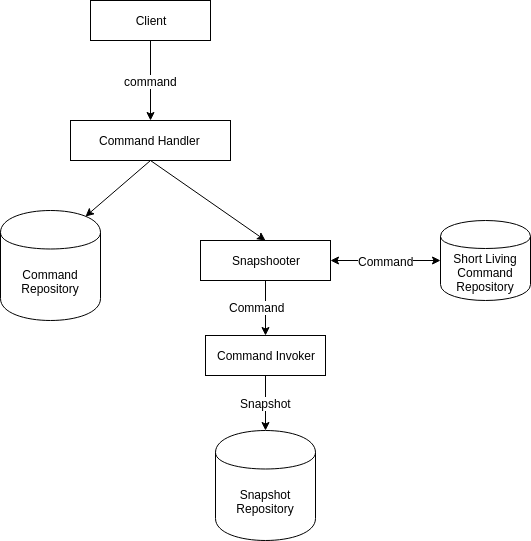

The diagram above was exported from draw.io. Its source (the exported page's mxGraphModel, read from the mxfile embedded in the PNG):
<mxGraphModel dx="1394" dy="779" grid="1" gridSize="10" guides="1" tooltips="1" connect="1" arrows="1" fold="1" page="1" pageScale="1" pageWidth="850" pageHeight="1100" math="0" shadow="0">
  <root>
    <mxCell id="0" />
    <mxCell id="1" parent="0" />
    <mxCell id="ZmPK8FOGxPVCv6ApP0yR-1" value="Client" style="rounded=0;whiteSpace=wrap;html=1;" vertex="1" parent="1">
      <mxGeometry x="360" y="40" width="120" height="40" as="geometry" />
    </mxCell>
    <mxCell id="ZmPK8FOGxPVCv6ApP0yR-2" value="" style="endArrow=classic;html=1;exitX=0.5;exitY=1;exitDx=0;exitDy=0;" edge="1" parent="1" source="ZmPK8FOGxPVCv6ApP0yR-1">
      <mxGeometry width="50" height="50" relative="1" as="geometry">
        <mxPoint x="420" y="170" as="sourcePoint" />
        <mxPoint x="420" y="160" as="targetPoint" />
      </mxGeometry>
    </mxCell>
    <mxCell id="ZmPK8FOGxPVCv6ApP0yR-3" value="command" style="text;html=1;resizable=0;points=[];align=center;verticalAlign=middle;labelBackgroundColor=#ffffff;" vertex="1" connectable="0" parent="ZmPK8FOGxPVCv6ApP0yR-2">
      <mxGeometry x="-0.375" y="2" relative="1" as="geometry">
        <mxPoint x="-2" y="15" as="offset" />
      </mxGeometry>
    </mxCell>
    <mxCell id="ZmPK8FOGxPVCv6ApP0yR-4" value="Command Handler&amp;nbsp;" style="rounded=0;whiteSpace=wrap;html=1;" vertex="1" parent="1">
      <mxGeometry x="340" y="160" width="160" height="40" as="geometry" />
    </mxCell>
    <mxCell id="ZmPK8FOGxPVCv6ApP0yR-5" value="Command&lt;br&gt;Repository&lt;br&gt;" style="shape=cylinder;whiteSpace=wrap;html=1;boundedLbl=1;backgroundOutline=1;" vertex="1" parent="1">
      <mxGeometry x="270" y="250" width="100" height="110" as="geometry" />
    </mxCell>
    <mxCell id="ZmPK8FOGxPVCv6ApP0yR-7" value="Snapshooter" style="rounded=0;whiteSpace=wrap;html=1;" vertex="1" parent="1">
      <mxGeometry x="470" y="280" width="130" height="40" as="geometry" />
    </mxCell>
    <mxCell id="ZmPK8FOGxPVCv6ApP0yR-8" value="" style="endArrow=classic;html=1;exitX=0.5;exitY=1;exitDx=0;exitDy=0;entryX=0.85;entryY=0.05;entryDx=0;entryDy=0;entryPerimeter=0;" edge="1" parent="1" source="ZmPK8FOGxPVCv6ApP0yR-4" target="ZmPK8FOGxPVCv6ApP0yR-5">
      <mxGeometry width="50" height="50" relative="1" as="geometry">
        <mxPoint x="280" y="420" as="sourcePoint" />
        <mxPoint x="330" y="370" as="targetPoint" />
      </mxGeometry>
    </mxCell>
    <mxCell id="ZmPK8FOGxPVCv6ApP0yR-9" value="" style="endArrow=classic;html=1;exitX=0.5;exitY=1;exitDx=0;exitDy=0;entryX=0.5;entryY=0;entryDx=0;entryDy=0;" edge="1" parent="1" source="ZmPK8FOGxPVCv6ApP0yR-4" target="ZmPK8FOGxPVCv6ApP0yR-7">
      <mxGeometry width="50" height="50" relative="1" as="geometry">
        <mxPoint x="270" y="500" as="sourcePoint" />
        <mxPoint x="320" y="450" as="targetPoint" />
      </mxGeometry>
    </mxCell>
    <mxCell id="ZmPK8FOGxPVCv6ApP0yR-10" value="Short Living&lt;br&gt;Command&lt;br&gt;Repository&lt;br&gt;" style="shape=cylinder;whiteSpace=wrap;html=1;boundedLbl=1;backgroundOutline=1;" vertex="1" parent="1">
      <mxGeometry x="710" y="260" width="90" height="80" as="geometry" />
    </mxCell>
    <mxCell id="ZmPK8FOGxPVCv6ApP0yR-11" value="" style="endArrow=classic;startArrow=classic;html=1;entryX=1;entryY=0.5;entryDx=0;entryDy=0;exitX=0;exitY=0.5;exitDx=0;exitDy=0;" edge="1" parent="1" source="ZmPK8FOGxPVCv6ApP0yR-10" target="ZmPK8FOGxPVCv6ApP0yR-7">
      <mxGeometry width="50" height="50" relative="1" as="geometry">
        <mxPoint x="610" y="370" as="sourcePoint" />
        <mxPoint x="580" y="360" as="targetPoint" />
      </mxGeometry>
    </mxCell>
    <mxCell id="ZmPK8FOGxPVCv6ApP0yR-12" value="Command" style="text;html=1;resizable=0;points=[];align=center;verticalAlign=middle;labelBackgroundColor=#ffffff;" vertex="1" connectable="0" parent="ZmPK8FOGxPVCv6ApP0yR-11">
      <mxGeometry x="-0.3376" y="2" relative="1" as="geometry">
        <mxPoint x="-19" y="-2" as="offset" />
      </mxGeometry>
    </mxCell>
    <mxCell id="ZmPK8FOGxPVCv6ApP0yR-13" value="Command Invoker" style="rounded=0;whiteSpace=wrap;html=1;" vertex="1" parent="1">
      <mxGeometry x="475" y="375" width="120" height="40" as="geometry" />
    </mxCell>
    <mxCell id="ZmPK8FOGxPVCv6ApP0yR-14" value="" style="endArrow=classic;html=1;exitX=0.5;exitY=1;exitDx=0;exitDy=0;entryX=0.5;entryY=0;entryDx=0;entryDy=0;" edge="1" parent="1" source="ZmPK8FOGxPVCv6ApP0yR-7" target="ZmPK8FOGxPVCv6ApP0yR-13">
      <mxGeometry width="50" height="50" relative="1" as="geometry">
        <mxPoint x="560" y="600" as="sourcePoint" />
        <mxPoint x="460" y="370" as="targetPoint" />
      </mxGeometry>
    </mxCell>
    <mxCell id="ZmPK8FOGxPVCv6ApP0yR-16" value="Command" style="text;html=1;resizable=0;points=[];align=center;verticalAlign=middle;labelBackgroundColor=#ffffff;" vertex="1" connectable="0" parent="ZmPK8FOGxPVCv6ApP0yR-14">
      <mxGeometry x="-0.3859" y="3" relative="1" as="geometry">
        <mxPoint x="-12" y="9.5" as="offset" />
      </mxGeometry>
    </mxCell>
    <mxCell id="ZmPK8FOGxPVCv6ApP0yR-17" value="&lt;font style=&quot;font-size: 12px&quot;&gt;Snapshot&lt;/font&gt;" style="endArrow=classic;html=1;exitX=0.5;exitY=1;exitDx=0;exitDy=0;" edge="1" parent="1" source="ZmPK8FOGxPVCv6ApP0yR-13" target="ZmPK8FOGxPVCv6ApP0yR-19">
      <mxGeometry width="50" height="50" relative="1" as="geometry">
        <mxPoint x="170" y="580" as="sourcePoint" />
        <mxPoint x="220" y="530" as="targetPoint" />
      </mxGeometry>
    </mxCell>
    <mxCell id="ZmPK8FOGxPVCv6ApP0yR-19" value="Snapshot&lt;br&gt;Repository&lt;br&gt;" style="shape=cylinder;whiteSpace=wrap;html=1;boundedLbl=1;backgroundOutline=1;" vertex="1" parent="1">
      <mxGeometry x="485" y="470" width="100" height="110" as="geometry" />
    </mxCell>
  </root>
</mxGraphModel>